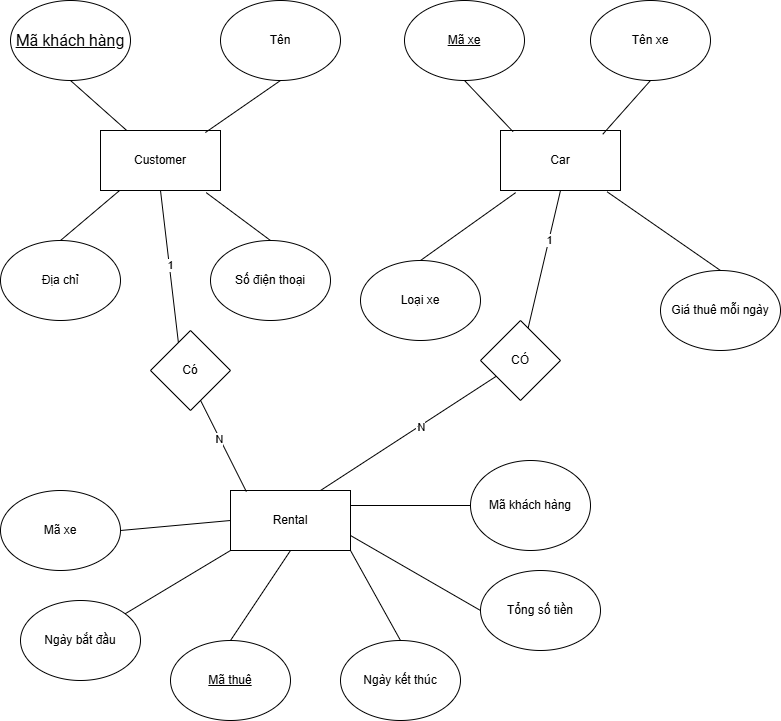

The diagram above was exported from draw.io. Its source (the exported page's mxGraphModel, read from the mxfile embedded in the PNG):
<mxGraphModel dx="1081" dy="684" grid="1" gridSize="10" guides="1" tooltips="1" connect="1" arrows="1" fold="1" page="1" pageScale="1" pageWidth="827" pageHeight="1169" math="0" shadow="0">
  <root>
    <mxCell id="0" />
    <mxCell id="1" parent="0" />
    <mxCell id="KqjsOLEbx1YFSvAaA8_m-1" value="Customer" style="rounded=0;whiteSpace=wrap;html=1;" vertex="1" parent="1">
      <mxGeometry x="110" y="150" width="120" height="60" as="geometry" />
    </mxCell>
    <mxCell id="KqjsOLEbx1YFSvAaA8_m-2" value="Car" style="rounded=0;whiteSpace=wrap;html=1;" vertex="1" parent="1">
      <mxGeometry x="510" y="150" width="120" height="60" as="geometry" />
    </mxCell>
    <mxCell id="KqjsOLEbx1YFSvAaA8_m-3" value="Rental" style="rounded=0;whiteSpace=wrap;html=1;" vertex="1" parent="1">
      <mxGeometry x="240" y="510" width="120" height="60" as="geometry" />
    </mxCell>
    <mxCell id="KqjsOLEbx1YFSvAaA8_m-4" value="&lt;span style=&quot;font-family: Roboto, sans-serif; font-size: 16px; text-align: start; white-space-collapse: preserve; background-color: rgb(255, 255, 255);&quot;&gt;&lt;u&gt;Mã khách hàng&lt;/u&gt;&lt;/span&gt;" style="ellipse;whiteSpace=wrap;html=1;" vertex="1" parent="1">
      <mxGeometry x="20" y="20" width="120" height="80" as="geometry" />
    </mxCell>
    <mxCell id="KqjsOLEbx1YFSvAaA8_m-5" value="Tên" style="ellipse;whiteSpace=wrap;html=1;" vertex="1" parent="1">
      <mxGeometry x="230" y="20" width="120" height="80" as="geometry" />
    </mxCell>
    <mxCell id="KqjsOLEbx1YFSvAaA8_m-6" value="Địa chỉ" style="ellipse;whiteSpace=wrap;html=1;" vertex="1" parent="1">
      <mxGeometry x="10" y="260" width="120" height="80" as="geometry" />
    </mxCell>
    <mxCell id="KqjsOLEbx1YFSvAaA8_m-7" value="Số điện thoại" style="ellipse;whiteSpace=wrap;html=1;" vertex="1" parent="1">
      <mxGeometry x="220" y="260" width="120" height="80" as="geometry" />
    </mxCell>
    <mxCell id="KqjsOLEbx1YFSvAaA8_m-8" value="" style="endArrow=none;html=1;rounded=0;entryX=0.5;entryY=1;entryDx=0;entryDy=0;" edge="1" parent="1" source="KqjsOLEbx1YFSvAaA8_m-1" target="KqjsOLEbx1YFSvAaA8_m-4">
      <mxGeometry width="50" height="50" relative="1" as="geometry">
        <mxPoint x="-10" y="200" as="sourcePoint" />
        <mxPoint x="40" y="150" as="targetPoint" />
      </mxGeometry>
    </mxCell>
    <mxCell id="KqjsOLEbx1YFSvAaA8_m-9" value="" style="endArrow=none;html=1;rounded=0;entryX=0.5;entryY=1;entryDx=0;entryDy=0;exitX=0.874;exitY=0.034;exitDx=0;exitDy=0;exitPerimeter=0;" edge="1" parent="1" source="KqjsOLEbx1YFSvAaA8_m-1" target="KqjsOLEbx1YFSvAaA8_m-5">
      <mxGeometry width="50" height="50" relative="1" as="geometry">
        <mxPoint x="190" y="150" as="sourcePoint" />
        <mxPoint x="240" y="100" as="targetPoint" />
      </mxGeometry>
    </mxCell>
    <mxCell id="KqjsOLEbx1YFSvAaA8_m-10" value="" style="endArrow=none;html=1;rounded=0;entryX=0.155;entryY=1.007;entryDx=0;entryDy=0;entryPerimeter=0;exitX=0.5;exitY=0;exitDx=0;exitDy=0;" edge="1" parent="1" source="KqjsOLEbx1YFSvAaA8_m-6" target="KqjsOLEbx1YFSvAaA8_m-1">
      <mxGeometry width="50" height="50" relative="1" as="geometry">
        <mxPoint y="270" as="sourcePoint" />
        <mxPoint x="50" y="220" as="targetPoint" />
      </mxGeometry>
    </mxCell>
    <mxCell id="KqjsOLEbx1YFSvAaA8_m-11" value="" style="endArrow=none;html=1;rounded=0;entryX=0.881;entryY=1.036;entryDx=0;entryDy=0;entryPerimeter=0;exitX=0.5;exitY=0;exitDx=0;exitDy=0;" edge="1" parent="1" source="KqjsOLEbx1YFSvAaA8_m-7" target="KqjsOLEbx1YFSvAaA8_m-1">
      <mxGeometry width="50" height="50" relative="1" as="geometry">
        <mxPoint x="130" y="330" as="sourcePoint" />
        <mxPoint x="180" y="280" as="targetPoint" />
      </mxGeometry>
    </mxCell>
    <mxCell id="KqjsOLEbx1YFSvAaA8_m-12" value="&lt;u&gt;Mã xe&lt;/u&gt;" style="ellipse;whiteSpace=wrap;html=1;" vertex="1" parent="1">
      <mxGeometry x="414" y="20" width="120" height="80" as="geometry" />
    </mxCell>
    <mxCell id="KqjsOLEbx1YFSvAaA8_m-13" value="Tên xe" style="ellipse;whiteSpace=wrap;html=1;" vertex="1" parent="1">
      <mxGeometry x="600" y="20" width="120" height="80" as="geometry" />
    </mxCell>
    <mxCell id="KqjsOLEbx1YFSvAaA8_m-14" value="Loại xe" style="ellipse;whiteSpace=wrap;html=1;" vertex="1" parent="1">
      <mxGeometry x="370" y="280" width="120" height="80" as="geometry" />
    </mxCell>
    <mxCell id="KqjsOLEbx1YFSvAaA8_m-15" value="Giá thuê mỗi ngày" style="ellipse;whiteSpace=wrap;html=1;" vertex="1" parent="1">
      <mxGeometry x="670" y="290" width="120" height="80" as="geometry" />
    </mxCell>
    <mxCell id="KqjsOLEbx1YFSvAaA8_m-16" value="" style="endArrow=none;html=1;rounded=0;entryX=0.5;entryY=1;entryDx=0;entryDy=0;exitX=0.104;exitY=0.019;exitDx=0;exitDy=0;exitPerimeter=0;" edge="1" parent="1" source="KqjsOLEbx1YFSvAaA8_m-2" target="KqjsOLEbx1YFSvAaA8_m-12">
      <mxGeometry width="50" height="50" relative="1" as="geometry">
        <mxPoint x="450" y="210" as="sourcePoint" />
        <mxPoint x="500" y="160" as="targetPoint" />
      </mxGeometry>
    </mxCell>
    <mxCell id="KqjsOLEbx1YFSvAaA8_m-17" value="" style="endArrow=none;html=1;rounded=0;entryX=0.5;entryY=1;entryDx=0;entryDy=0;exitX=0.852;exitY=0.063;exitDx=0;exitDy=0;exitPerimeter=0;" edge="1" parent="1" source="KqjsOLEbx1YFSvAaA8_m-2" target="KqjsOLEbx1YFSvAaA8_m-13">
      <mxGeometry width="50" height="50" relative="1" as="geometry">
        <mxPoint x="550" y="150" as="sourcePoint" />
        <mxPoint x="600" y="100" as="targetPoint" />
      </mxGeometry>
    </mxCell>
    <mxCell id="KqjsOLEbx1YFSvAaA8_m-18" value="" style="endArrow=none;html=1;rounded=0;entryX=0.126;entryY=1.036;entryDx=0;entryDy=0;entryPerimeter=0;exitX=0.5;exitY=0;exitDx=0;exitDy=0;" edge="1" parent="1" source="KqjsOLEbx1YFSvAaA8_m-14" target="KqjsOLEbx1YFSvAaA8_m-2">
      <mxGeometry width="50" height="50" relative="1" as="geometry">
        <mxPoint x="390" y="290" as="sourcePoint" />
        <mxPoint x="440" y="240" as="targetPoint" />
      </mxGeometry>
    </mxCell>
    <mxCell id="KqjsOLEbx1YFSvAaA8_m-19" value="" style="endArrow=none;html=1;rounded=0;entryX=0.888;entryY=1.021;entryDx=0;entryDy=0;entryPerimeter=0;exitX=0.5;exitY=0;exitDx=0;exitDy=0;" edge="1" parent="1" source="KqjsOLEbx1YFSvAaA8_m-15" target="KqjsOLEbx1YFSvAaA8_m-2">
      <mxGeometry width="50" height="50" relative="1" as="geometry">
        <mxPoint x="530" y="310" as="sourcePoint" />
        <mxPoint x="580" y="260" as="targetPoint" />
      </mxGeometry>
    </mxCell>
    <mxCell id="KqjsOLEbx1YFSvAaA8_m-20" value="&lt;u&gt;Mã thuê&lt;/u&gt;" style="ellipse;whiteSpace=wrap;html=1;" vertex="1" parent="1">
      <mxGeometry x="180" y="660" width="120" height="80" as="geometry" />
    </mxCell>
    <mxCell id="KqjsOLEbx1YFSvAaA8_m-21" value="Mã khách hàng" style="ellipse;whiteSpace=wrap;html=1;" vertex="1" parent="1">
      <mxGeometry x="480" y="480" width="120" height="90" as="geometry" />
    </mxCell>
    <mxCell id="KqjsOLEbx1YFSvAaA8_m-22" value="Mã xe" style="ellipse;whiteSpace=wrap;html=1;" vertex="1" parent="1">
      <mxGeometry x="10" y="510" width="120" height="80" as="geometry" />
    </mxCell>
    <mxCell id="KqjsOLEbx1YFSvAaA8_m-23" value="Ngày bắt đầu" style="ellipse;whiteSpace=wrap;html=1;" vertex="1" parent="1">
      <mxGeometry x="30" y="620" width="120" height="80" as="geometry" />
    </mxCell>
    <mxCell id="KqjsOLEbx1YFSvAaA8_m-24" value="Ngày kết thúc" style="ellipse;whiteSpace=wrap;html=1;" vertex="1" parent="1">
      <mxGeometry x="350" y="660" width="120" height="80" as="geometry" />
    </mxCell>
    <mxCell id="KqjsOLEbx1YFSvAaA8_m-25" value="Tổng số tiền" style="ellipse;whiteSpace=wrap;html=1;" vertex="1" parent="1">
      <mxGeometry x="490" y="590" width="120" height="80" as="geometry" />
    </mxCell>
    <mxCell id="KqjsOLEbx1YFSvAaA8_m-32" value="" style="endArrow=none;html=1;rounded=0;entryX=0.5;entryY=1;entryDx=0;entryDy=0;exitX=0.132;exitY=0.018;exitDx=0;exitDy=0;exitPerimeter=0;" edge="1" parent="1" source="KqjsOLEbx1YFSvAaA8_m-3" target="KqjsOLEbx1YFSvAaA8_m-1">
      <mxGeometry width="50" height="50" relative="1" as="geometry">
        <mxPoint x="120" y="370" as="sourcePoint" />
        <mxPoint x="170" y="320" as="targetPoint" />
        <Array as="points">
          <mxPoint x="190" y="380" />
        </Array>
      </mxGeometry>
    </mxCell>
    <mxCell id="KqjsOLEbx1YFSvAaA8_m-34" value="1" style="edgeLabel;html=1;align=center;verticalAlign=middle;resizable=0;points=[];" vertex="1" connectable="0" parent="KqjsOLEbx1YFSvAaA8_m-32">
      <mxGeometry x="0.5245" y="-1" relative="1" as="geometry">
        <mxPoint as="offset" />
      </mxGeometry>
    </mxCell>
    <mxCell id="KqjsOLEbx1YFSvAaA8_m-35" value="N" style="edgeLabel;html=1;align=center;verticalAlign=middle;resizable=0;points=[];" vertex="1" connectable="0" parent="KqjsOLEbx1YFSvAaA8_m-32">
      <mxGeometry x="-0.6197" y="1" relative="1" as="geometry">
        <mxPoint as="offset" />
      </mxGeometry>
    </mxCell>
    <mxCell id="KqjsOLEbx1YFSvAaA8_m-33" value="Có" style="rhombus;whiteSpace=wrap;html=1;" vertex="1" parent="1">
      <mxGeometry x="160" y="350" width="80" height="80" as="geometry" />
    </mxCell>
    <mxCell id="KqjsOLEbx1YFSvAaA8_m-36" value="" style="endArrow=none;html=1;rounded=0;entryX=0.5;entryY=1;entryDx=0;entryDy=0;exitX=0.75;exitY=0;exitDx=0;exitDy=0;" edge="1" parent="1" source="KqjsOLEbx1YFSvAaA8_m-3" target="KqjsOLEbx1YFSvAaA8_m-2">
      <mxGeometry width="50" height="50" relative="1" as="geometry">
        <mxPoint x="530" y="390" as="sourcePoint" />
        <mxPoint x="580" y="340" as="targetPoint" />
        <Array as="points">
          <mxPoint x="530" y="380" />
        </Array>
      </mxGeometry>
    </mxCell>
    <mxCell id="KqjsOLEbx1YFSvAaA8_m-38" value="1" style="edgeLabel;html=1;align=center;verticalAlign=middle;resizable=0;points=[];" vertex="1" connectable="0" parent="KqjsOLEbx1YFSvAaA8_m-36">
      <mxGeometry x="0.7554" relative="1" as="geometry">
        <mxPoint as="offset" />
      </mxGeometry>
    </mxCell>
    <mxCell id="KqjsOLEbx1YFSvAaA8_m-39" value="1" style="edgeLabel;html=1;align=center;verticalAlign=middle;resizable=0;points=[];" vertex="1" connectable="0" parent="KqjsOLEbx1YFSvAaA8_m-36">
      <mxGeometry x="-0.4382" y="-1" relative="1" as="geometry">
        <mxPoint as="offset" />
      </mxGeometry>
    </mxCell>
    <mxCell id="KqjsOLEbx1YFSvAaA8_m-47" value="N" style="edgeLabel;html=1;align=center;verticalAlign=middle;resizable=0;points=[];" vertex="1" connectable="0" parent="KqjsOLEbx1YFSvAaA8_m-36">
      <mxGeometry x="-0.4239" y="-1" relative="1" as="geometry">
        <mxPoint as="offset" />
      </mxGeometry>
    </mxCell>
    <mxCell id="KqjsOLEbx1YFSvAaA8_m-37" value="CÓ" style="rhombus;whiteSpace=wrap;html=1;" vertex="1" parent="1">
      <mxGeometry x="490" y="340" width="80" height="80" as="geometry" />
    </mxCell>
    <mxCell id="KqjsOLEbx1YFSvAaA8_m-41" value="" style="endArrow=none;html=1;rounded=0;entryX=0;entryY=0.5;entryDx=0;entryDy=0;exitX=1;exitY=0.5;exitDx=0;exitDy=0;" edge="1" parent="1" source="KqjsOLEbx1YFSvAaA8_m-22" target="KqjsOLEbx1YFSvAaA8_m-3">
      <mxGeometry width="50" height="50" relative="1" as="geometry">
        <mxPoint x="150" y="630" as="sourcePoint" />
        <mxPoint x="200" y="580" as="targetPoint" />
      </mxGeometry>
    </mxCell>
    <mxCell id="KqjsOLEbx1YFSvAaA8_m-42" value="" style="endArrow=none;html=1;rounded=0;entryX=0;entryY=1;entryDx=0;entryDy=0;" edge="1" parent="1" source="KqjsOLEbx1YFSvAaA8_m-23" target="KqjsOLEbx1YFSvAaA8_m-3">
      <mxGeometry width="50" height="50" relative="1" as="geometry">
        <mxPoint x="190" y="650" as="sourcePoint" />
        <mxPoint x="240" y="600" as="targetPoint" />
      </mxGeometry>
    </mxCell>
    <mxCell id="KqjsOLEbx1YFSvAaA8_m-43" value="" style="endArrow=none;html=1;rounded=0;entryX=0.5;entryY=1;entryDx=0;entryDy=0;exitX=0.5;exitY=0;exitDx=0;exitDy=0;" edge="1" parent="1" source="KqjsOLEbx1YFSvAaA8_m-20" target="KqjsOLEbx1YFSvAaA8_m-3">
      <mxGeometry width="50" height="50" relative="1" as="geometry">
        <mxPoint x="280" y="660" as="sourcePoint" />
        <mxPoint x="330" y="610" as="targetPoint" />
      </mxGeometry>
    </mxCell>
    <mxCell id="KqjsOLEbx1YFSvAaA8_m-44" value="" style="endArrow=none;html=1;rounded=0;entryX=1;entryY=1;entryDx=0;entryDy=0;exitX=0.5;exitY=0;exitDx=0;exitDy=0;" edge="1" parent="1" source="KqjsOLEbx1YFSvAaA8_m-24" target="KqjsOLEbx1YFSvAaA8_m-3">
      <mxGeometry width="50" height="50" relative="1" as="geometry">
        <mxPoint x="320" y="670" as="sourcePoint" />
        <mxPoint x="370" y="620" as="targetPoint" />
      </mxGeometry>
    </mxCell>
    <mxCell id="KqjsOLEbx1YFSvAaA8_m-45" value="" style="endArrow=none;html=1;rounded=0;entryX=0;entryY=0.5;entryDx=0;entryDy=0;exitX=1;exitY=0.75;exitDx=0;exitDy=0;" edge="1" parent="1" source="KqjsOLEbx1YFSvAaA8_m-3" target="KqjsOLEbx1YFSvAaA8_m-25">
      <mxGeometry width="50" height="50" relative="1" as="geometry">
        <mxPoint x="390" y="620" as="sourcePoint" />
        <mxPoint x="440" y="570" as="targetPoint" />
      </mxGeometry>
    </mxCell>
    <mxCell id="KqjsOLEbx1YFSvAaA8_m-46" value="" style="endArrow=none;html=1;rounded=0;entryX=0;entryY=0.5;entryDx=0;entryDy=0;exitX=1;exitY=0.25;exitDx=0;exitDy=0;" edge="1" parent="1" source="KqjsOLEbx1YFSvAaA8_m-3" target="KqjsOLEbx1YFSvAaA8_m-21">
      <mxGeometry width="50" height="50" relative="1" as="geometry">
        <mxPoint x="390" y="570" as="sourcePoint" />
        <mxPoint x="440" y="520" as="targetPoint" />
      </mxGeometry>
    </mxCell>
  </root>
</mxGraphModel>